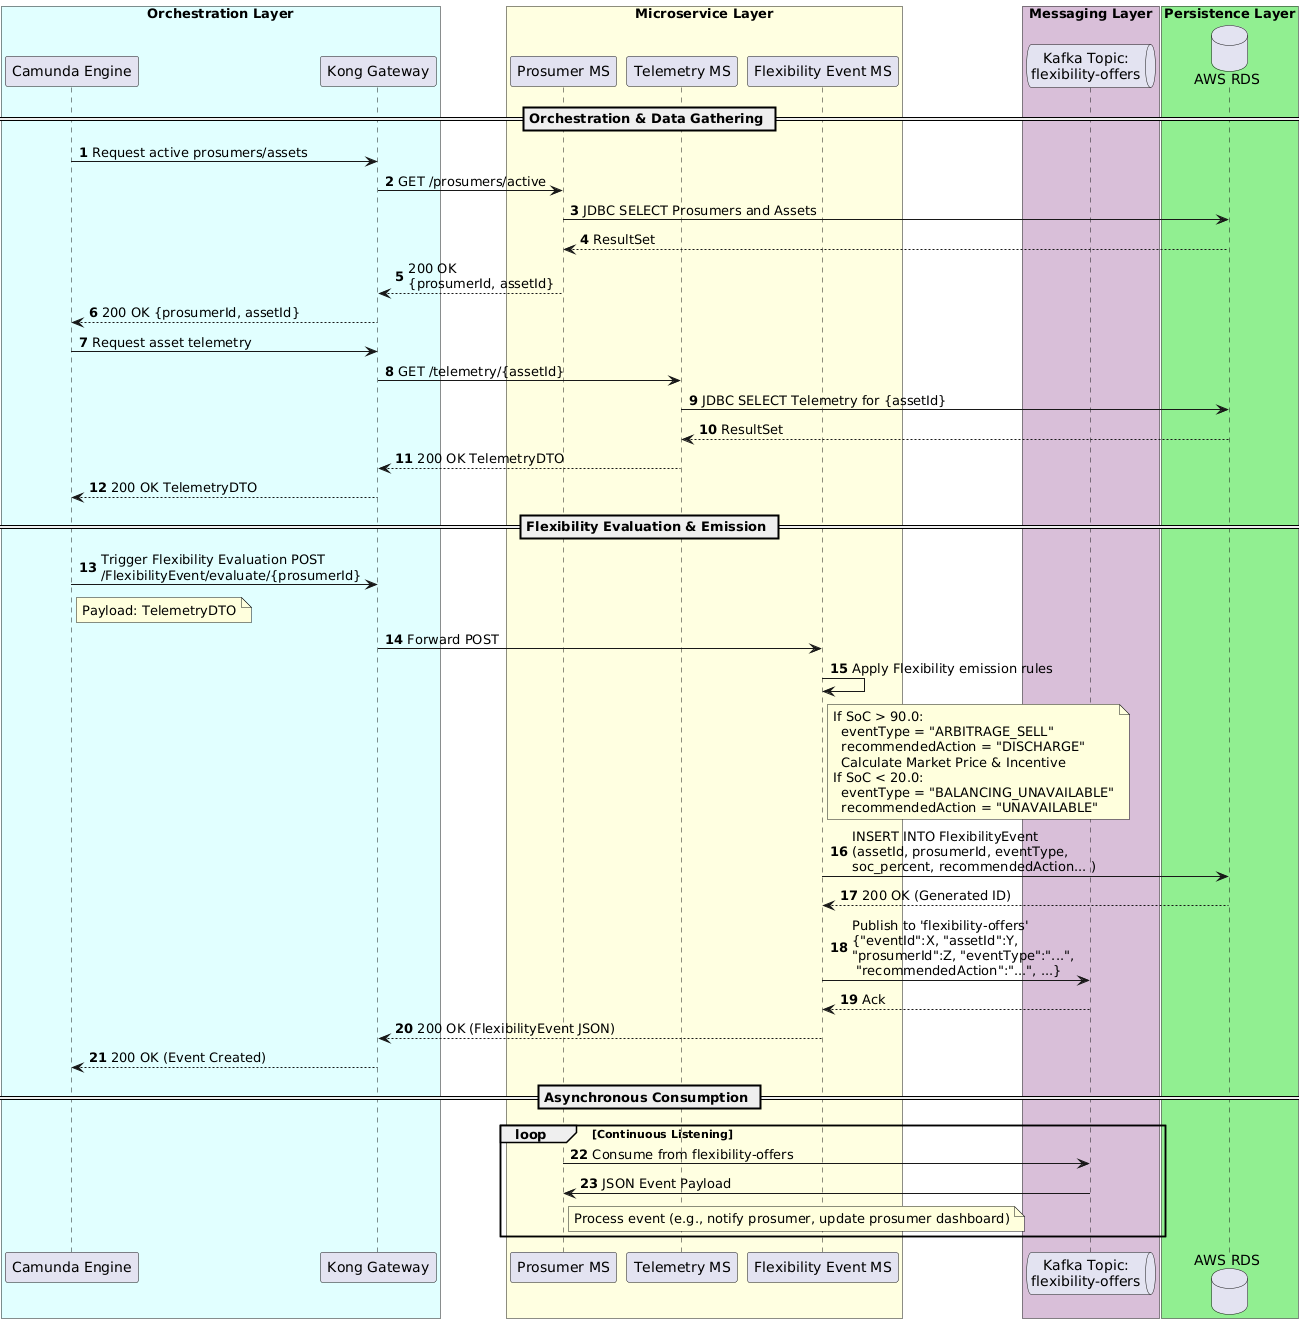

The diagram above was rendered by PlantUML. Its source (embedded in the PNG):
@startuml
autonumber

box "Orchestration Layer" #LightCyan
participant "Camunda Engine" as Camunda
participant "Kong Gateway" as Kong
end box

box "Microservice Layer" #LightYellow
participant "Prosumer MS" as PMS
participant "Telemetry MS" as TMS
participant "Flexibility Event MS" as FlexMS
end box

box "Messaging Layer" #Thistle
queue "Kafka Topic:\nflexibility-offers" as KafkaFlex
end box

box "Persistence Layer" #LightGreen
database "AWS RDS" as AWSRDS
end box

== Orchestration & Data Gathering ==

Camunda -> Kong: Request active prosumers/assets
Kong -> PMS: GET /prosumers/active

PMS -> AWSRDS: JDBC SELECT Prosumers and Assets
AWSRDS --> PMS: ResultSet

PMS --> Kong: 200 OK\n{prosumerId, assetId}
Kong --> Camunda: 200 OK {prosumerId, assetId}

Camunda -> Kong: Request asset telemetry
Kong -> TMS: GET /telemetry/{assetId}

TMS -> AWSRDS: JDBC SELECT Telemetry for {assetId}
AWSRDS --> TMS: ResultSet

TMS --> Kong: 200 OK TelemetryDTO
Kong --> Camunda: 200 OK TelemetryDTO
== Flexibility Evaluation & Emission ==

Camunda -> Kong: Trigger Flexibility Evaluation POST \n/FlexibilityEvent/evaluate/{prosumerId}
note right of Camunda: Payload: TelemetryDTO
Kong -> FlexMS: Forward POST

FlexMS -> FlexMS: Apply Flexibility emission rules
note right of FlexMS
  If SoC > 90.0:
    eventType = "ARBITRAGE_SELL"
    recommendedAction = "DISCHARGE"
    Calculate Market Price & Incentive
  If SoC < 20.0:
    eventType = "BALANCING_UNAVAILABLE"
    recommendedAction = "UNAVAILABLE"
end note

FlexMS -> AWSRDS: INSERT INTO FlexibilityEvent\n(assetId, prosumerId, eventType, \nsoc_percent, recommendedAction... )
AWSRDS --> FlexMS: 200 OK (Generated ID)

FlexMS -> KafkaFlex: Publish to 'flexibility-offers'\n{"eventId":X, "assetId":Y, \n"prosumerId":Z, "eventType":"...",\n "recommendedAction":"...", ...}
KafkaFlex --> FlexMS: Ack

FlexMS --> Kong: 200 OK (FlexibilityEvent JSON)
Kong --> Camunda: 200 OK (Event Created)

== Asynchronous Consumption ==

loop Continuous Listening
   PMS -> KafkaFlex: Consume from flexibility-offers
   KafkaFlex -> PMS: JSON Event Payload
   note right of PMS: Process event (e.g., notify prosumer, update prosumer dashboard)
end
@enduml